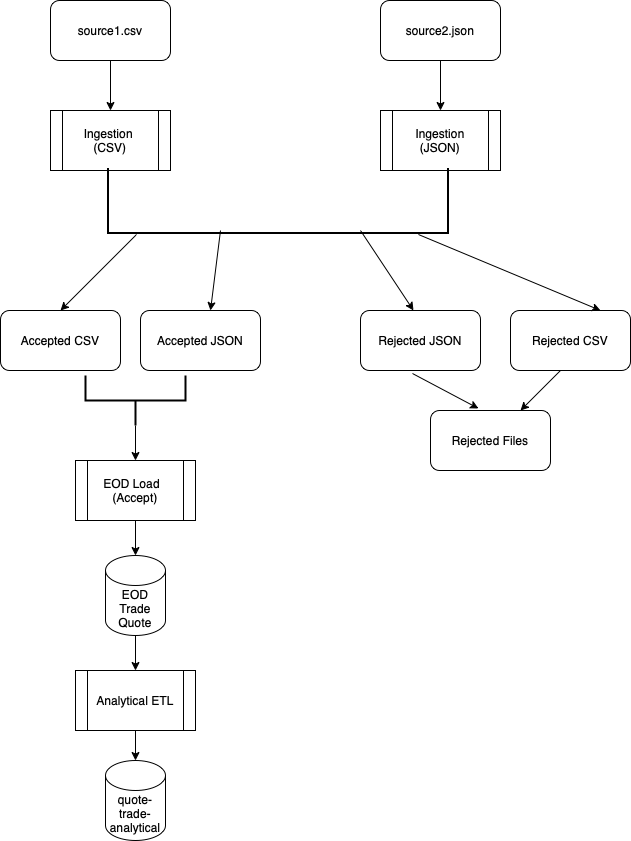

The diagram above was exported from draw.io. Its source (the exported page's mxGraphModel, read from the mxfile embedded in the PNG):
<mxGraphModel dx="1186" dy="645" grid="1" gridSize="10" guides="1" tooltips="1" connect="1" arrows="1" fold="1" page="1" pageScale="1" pageWidth="827" pageHeight="1169" math="0" shadow="0">
  <root>
    <mxCell id="0" />
    <mxCell id="1" parent="0" />
    <mxCell id="df0gNmMYCWDer3JZNPio-34" style="edgeStyle=orthogonalEdgeStyle;rounded=0;orthogonalLoop=1;jettySize=auto;html=1;entryX=0.5;entryY=0;entryDx=0;entryDy=0;entryPerimeter=0;" parent="1" source="df0gNmMYCWDer3JZNPio-2" target="df0gNmMYCWDer3JZNPio-14" edge="1">
      <mxGeometry relative="1" as="geometry" />
    </mxCell>
    <mxCell id="df0gNmMYCWDer3JZNPio-2" value="Analytical ETL" style="shape=process;whiteSpace=wrap;html=1;backgroundOutline=1;" parent="1" vertex="1">
      <mxGeometry x="95" y="700" width="120" height="60" as="geometry" />
    </mxCell>
    <mxCell id="df0gNmMYCWDer3JZNPio-33" style="edgeStyle=orthogonalEdgeStyle;rounded=0;orthogonalLoop=1;jettySize=auto;html=1;" parent="1" source="df0gNmMYCWDer3JZNPio-3" target="df0gNmMYCWDer3JZNPio-13" edge="1">
      <mxGeometry relative="1" as="geometry" />
    </mxCell>
    <mxCell id="df0gNmMYCWDer3JZNPio-3" value="EOD Load &amp;nbsp;&lt;br&gt;(Accept)" style="shape=process;whiteSpace=wrap;html=1;backgroundOutline=1;" parent="1" vertex="1">
      <mxGeometry x="95" y="490" width="120" height="60" as="geometry" />
    </mxCell>
    <mxCell id="df0gNmMYCWDer3JZNPio-4" value="Ingestion&amp;nbsp;&lt;br&gt;(CSV)" style="shape=process;whiteSpace=wrap;html=1;backgroundOutline=1;" parent="1" vertex="1">
      <mxGeometry x="70" y="140" width="120" height="60" as="geometry" />
    </mxCell>
    <mxCell id="df0gNmMYCWDer3JZNPio-5" value="Ingestion&lt;br&gt;(JSON)" style="shape=process;whiteSpace=wrap;html=1;backgroundOutline=1;" parent="1" vertex="1">
      <mxGeometry x="400" y="140" width="120" height="60" as="geometry" />
    </mxCell>
    <mxCell id="df0gNmMYCWDer3JZNPio-16" value="" style="edgeStyle=orthogonalEdgeStyle;rounded=0;orthogonalLoop=1;jettySize=auto;html=1;" parent="1" source="df0gNmMYCWDer3JZNPio-6" target="df0gNmMYCWDer3JZNPio-4" edge="1">
      <mxGeometry relative="1" as="geometry" />
    </mxCell>
    <mxCell id="df0gNmMYCWDer3JZNPio-6" value="source1.csv" style="rounded=1;whiteSpace=wrap;html=1;" parent="1" vertex="1">
      <mxGeometry x="70" y="30" width="120" height="60" as="geometry" />
    </mxCell>
    <mxCell id="df0gNmMYCWDer3JZNPio-7" value="Rejected Files" style="rounded=1;whiteSpace=wrap;html=1;" parent="1" vertex="1">
      <mxGeometry x="450" y="440" width="120" height="60" as="geometry" />
    </mxCell>
    <mxCell id="df0gNmMYCWDer3JZNPio-17" value="" style="edgeStyle=orthogonalEdgeStyle;rounded=0;orthogonalLoop=1;jettySize=auto;html=1;" parent="1" source="df0gNmMYCWDer3JZNPio-8" target="df0gNmMYCWDer3JZNPio-5" edge="1">
      <mxGeometry relative="1" as="geometry" />
    </mxCell>
    <mxCell id="df0gNmMYCWDer3JZNPio-8" value="source2.json" style="rounded=1;whiteSpace=wrap;html=1;" parent="1" vertex="1">
      <mxGeometry x="400" y="30" width="120" height="60" as="geometry" />
    </mxCell>
    <mxCell id="df0gNmMYCWDer3JZNPio-9" value="Accepted CSV" style="rounded=1;whiteSpace=wrap;html=1;" parent="1" vertex="1">
      <mxGeometry x="20" y="340" width="120" height="60" as="geometry" />
    </mxCell>
    <mxCell id="df0gNmMYCWDer3JZNPio-10" value="Rejected CSV" style="rounded=1;whiteSpace=wrap;html=1;" parent="1" vertex="1">
      <mxGeometry x="530" y="340" width="120" height="60" as="geometry" />
    </mxCell>
    <mxCell id="df0gNmMYCWDer3JZNPio-11" value="Accepted JSON" style="rounded=1;whiteSpace=wrap;html=1;" parent="1" vertex="1">
      <mxGeometry x="160" y="340" width="120" height="60" as="geometry" />
    </mxCell>
    <mxCell id="df0gNmMYCWDer3JZNPio-12" value="Rejected JSON" style="rounded=1;whiteSpace=wrap;html=1;" parent="1" vertex="1">
      <mxGeometry x="380" y="340" width="120" height="60" as="geometry" />
    </mxCell>
    <mxCell id="P8-VcblSV52Vyx_nrVX7-17" value="" style="edgeStyle=orthogonalEdgeStyle;rounded=0;orthogonalLoop=1;jettySize=auto;html=1;" edge="1" parent="1" source="df0gNmMYCWDer3JZNPio-13" target="df0gNmMYCWDer3JZNPio-2">
      <mxGeometry relative="1" as="geometry" />
    </mxCell>
    <mxCell id="df0gNmMYCWDer3JZNPio-13" value="EOD Trade Quote" style="shape=cylinder3;whiteSpace=wrap;html=1;boundedLbl=1;backgroundOutline=1;size=15;" parent="1" vertex="1">
      <mxGeometry x="125" y="585" width="60" height="80" as="geometry" />
    </mxCell>
    <mxCell id="df0gNmMYCWDer3JZNPio-14" value="quote-trade-analytical" style="shape=cylinder3;whiteSpace=wrap;html=1;boundedLbl=1;backgroundOutline=1;size=15;" parent="1" vertex="1">
      <mxGeometry x="125" y="790" width="60" height="80" as="geometry" />
    </mxCell>
    <mxCell id="P8-VcblSV52Vyx_nrVX7-3" value="" style="endArrow=classic;html=1;rounded=0;entryX=0.5;entryY=0;entryDx=0;entryDy=0;exitX=-0.023;exitY=0.084;exitDx=0;exitDy=0;exitPerimeter=0;" edge="1" parent="1" source="P8-VcblSV52Vyx_nrVX7-8">
      <mxGeometry width="50" height="50" relative="1" as="geometry">
        <mxPoint x="120" y="280" as="sourcePoint" />
        <mxPoint x="80" y="340" as="targetPoint" />
      </mxGeometry>
    </mxCell>
    <mxCell id="P8-VcblSV52Vyx_nrVX7-4" value="" style="endArrow=classic;html=1;rounded=0;" edge="1" parent="1">
      <mxGeometry width="50" height="50" relative="1" as="geometry">
        <mxPoint x="240" y="260" as="sourcePoint" />
        <mxPoint x="230" y="340" as="targetPoint" />
      </mxGeometry>
    </mxCell>
    <mxCell id="P8-VcblSV52Vyx_nrVX7-6" value="" style="endArrow=classic;html=1;rounded=0;entryX=0.442;entryY=0;entryDx=0;entryDy=0;entryPerimeter=0;" edge="1" parent="1" target="df0gNmMYCWDer3JZNPio-12">
      <mxGeometry width="50" height="50" relative="1" as="geometry">
        <mxPoint x="380" y="260" as="sourcePoint" />
        <mxPoint x="340" y="320" as="targetPoint" />
      </mxGeometry>
    </mxCell>
    <mxCell id="P8-VcblSV52Vyx_nrVX7-8" value="" style="strokeWidth=2;html=1;shape=mxgraph.flowchart.annotation_1;align=left;pointerEvents=1;rotation=-90;" vertex="1" parent="1">
      <mxGeometry x="265" y="60" width="65" height="340" as="geometry" />
    </mxCell>
    <mxCell id="P8-VcblSV52Vyx_nrVX7-11" value="" style="endArrow=classic;html=1;rounded=0;exitX=-0.023;exitY=0.913;exitDx=0;exitDy=0;exitPerimeter=0;entryX=0.75;entryY=0;entryDx=0;entryDy=0;" edge="1" parent="1" source="P8-VcblSV52Vyx_nrVX7-8" target="df0gNmMYCWDer3JZNPio-10">
      <mxGeometry width="50" height="50" relative="1" as="geometry">
        <mxPoint x="610" y="280" as="sourcePoint" />
        <mxPoint x="210" y="320" as="targetPoint" />
      </mxGeometry>
    </mxCell>
    <mxCell id="P8-VcblSV52Vyx_nrVX7-15" style="edgeStyle=orthogonalEdgeStyle;rounded=0;orthogonalLoop=1;jettySize=auto;html=1;exitX=0;exitY=0.5;exitDx=0;exitDy=0;exitPerimeter=0;" edge="1" parent="1" source="P8-VcblSV52Vyx_nrVX7-12" target="df0gNmMYCWDer3JZNPio-3">
      <mxGeometry relative="1" as="geometry" />
    </mxCell>
    <mxCell id="P8-VcblSV52Vyx_nrVX7-12" value="" style="strokeWidth=2;html=1;shape=mxgraph.flowchart.annotation_2;align=left;labelPosition=right;pointerEvents=1;rotation=-90;" vertex="1" parent="1">
      <mxGeometry x="130" y="380" width="50" height="100" as="geometry" />
    </mxCell>
    <mxCell id="P8-VcblSV52Vyx_nrVX7-13" value="" style="endArrow=classic;html=1;rounded=0;entryX=0.4;entryY=-0.033;entryDx=0;entryDy=0;entryPerimeter=0;exitX=0.433;exitY=1.05;exitDx=0;exitDy=0;exitPerimeter=0;" edge="1" parent="1" source="df0gNmMYCWDer3JZNPio-12" target="df0gNmMYCWDer3JZNPio-7">
      <mxGeometry width="50" height="50" relative="1" as="geometry">
        <mxPoint x="390" y="460" as="sourcePoint" />
        <mxPoint x="440" y="410" as="targetPoint" />
      </mxGeometry>
    </mxCell>
    <mxCell id="P8-VcblSV52Vyx_nrVX7-14" value="" style="endArrow=classic;html=1;rounded=0;entryX=0.75;entryY=0;entryDx=0;entryDy=0;" edge="1" parent="1" target="df0gNmMYCWDer3JZNPio-7">
      <mxGeometry width="50" height="50" relative="1" as="geometry">
        <mxPoint x="580" y="400" as="sourcePoint" />
        <mxPoint x="630" y="350" as="targetPoint" />
      </mxGeometry>
    </mxCell>
  </root>
</mxGraphModel>